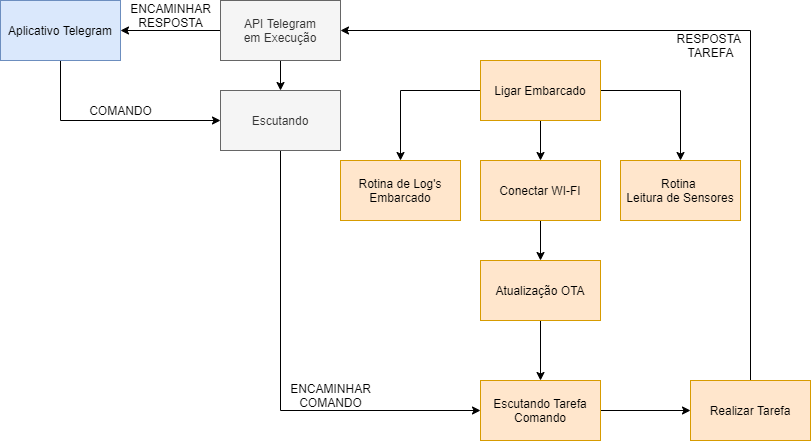

The diagram above was exported from draw.io. Its source (the exported page's mxGraphModel, read from the mxfile embedded in the PNG):
<mxGraphModel dx="1038" dy="580" grid="1" gridSize="10" guides="1" tooltips="1" connect="1" arrows="1" fold="1" page="1" pageScale="1" pageWidth="827" pageHeight="1169" math="0" shadow="0">
  <root>
    <mxCell id="0" />
    <mxCell id="1" parent="0" />
    <mxCell id="TiExdnOdM8nEo6c2MEU5-9" style="edgeStyle=orthogonalEdgeStyle;rounded=0;orthogonalLoop=1;jettySize=auto;html=1;exitX=0.5;exitY=1;exitDx=0;exitDy=0;entryX=0.5;entryY=0;entryDx=0;entryDy=0;" edge="1" parent="1" source="TiExdnOdM8nEo6c2MEU5-1" target="TiExdnOdM8nEo6c2MEU5-8">
      <mxGeometry relative="1" as="geometry" />
    </mxCell>
    <mxCell id="TiExdnOdM8nEo6c2MEU5-23" style="edgeStyle=orthogonalEdgeStyle;rounded=0;orthogonalLoop=1;jettySize=auto;html=1;exitX=0;exitY=0.5;exitDx=0;exitDy=0;entryX=1;entryY=0.5;entryDx=0;entryDy=0;" edge="1" parent="1" source="TiExdnOdM8nEo6c2MEU5-1" target="TiExdnOdM8nEo6c2MEU5-7">
      <mxGeometry relative="1" as="geometry" />
    </mxCell>
    <mxCell id="TiExdnOdM8nEo6c2MEU5-1" value="API Telegram&lt;br&gt;em Execução" style="rounded=0;whiteSpace=wrap;html=1;fillColor=#f5f5f5;strokeColor=#666666;fontColor=#333333;" vertex="1" parent="1">
      <mxGeometry x="230" y="40" width="120" height="60" as="geometry" />
    </mxCell>
    <mxCell id="TiExdnOdM8nEo6c2MEU5-4" value="" style="edgeStyle=orthogonalEdgeStyle;rounded=0;orthogonalLoop=1;jettySize=auto;html=1;" edge="1" parent="1" source="TiExdnOdM8nEo6c2MEU5-2" target="TiExdnOdM8nEo6c2MEU5-3">
      <mxGeometry relative="1" as="geometry" />
    </mxCell>
    <mxCell id="TiExdnOdM8nEo6c2MEU5-33" value="" style="edgeStyle=orthogonalEdgeStyle;rounded=0;orthogonalLoop=1;jettySize=auto;html=1;" edge="1" parent="1" source="TiExdnOdM8nEo6c2MEU5-2" target="TiExdnOdM8nEo6c2MEU5-32">
      <mxGeometry relative="1" as="geometry" />
    </mxCell>
    <mxCell id="TiExdnOdM8nEo6c2MEU5-36" style="edgeStyle=orthogonalEdgeStyle;rounded=0;orthogonalLoop=1;jettySize=auto;html=1;exitX=0;exitY=0.5;exitDx=0;exitDy=0;entryX=0.5;entryY=0;entryDx=0;entryDy=0;" edge="1" parent="1" source="TiExdnOdM8nEo6c2MEU5-2" target="TiExdnOdM8nEo6c2MEU5-34">
      <mxGeometry relative="1" as="geometry" />
    </mxCell>
    <mxCell id="TiExdnOdM8nEo6c2MEU5-2" value="Ligar Embarcado" style="rounded=0;whiteSpace=wrap;html=1;fillColor=#ffe6cc;strokeColor=#d79b00;" vertex="1" parent="1">
      <mxGeometry x="490" y="100" width="120" height="60" as="geometry" />
    </mxCell>
    <mxCell id="TiExdnOdM8nEo6c2MEU5-6" value="" style="edgeStyle=orthogonalEdgeStyle;rounded=0;orthogonalLoop=1;jettySize=auto;html=1;" edge="1" parent="1" source="TiExdnOdM8nEo6c2MEU5-3" target="TiExdnOdM8nEo6c2MEU5-5">
      <mxGeometry relative="1" as="geometry" />
    </mxCell>
    <mxCell id="TiExdnOdM8nEo6c2MEU5-3" value="Conectar WI-FI" style="rounded=0;whiteSpace=wrap;html=1;fillColor=#ffe6cc;strokeColor=#d79b00;" vertex="1" parent="1">
      <mxGeometry x="490" y="200" width="120" height="60" as="geometry" />
    </mxCell>
    <mxCell id="TiExdnOdM8nEo6c2MEU5-12" value="" style="edgeStyle=orthogonalEdgeStyle;rounded=0;orthogonalLoop=1;jettySize=auto;html=1;" edge="1" parent="1" source="TiExdnOdM8nEo6c2MEU5-5" target="TiExdnOdM8nEo6c2MEU5-11">
      <mxGeometry relative="1" as="geometry" />
    </mxCell>
    <mxCell id="TiExdnOdM8nEo6c2MEU5-5" value="Atualização OTA" style="rounded=0;whiteSpace=wrap;html=1;fillColor=#ffe6cc;strokeColor=#d79b00;" vertex="1" parent="1">
      <mxGeometry x="490" y="300" width="120" height="60" as="geometry" />
    </mxCell>
    <mxCell id="TiExdnOdM8nEo6c2MEU5-22" style="edgeStyle=orthogonalEdgeStyle;rounded=0;orthogonalLoop=1;jettySize=auto;html=1;exitX=0.5;exitY=1;exitDx=0;exitDy=0;entryX=0;entryY=0.5;entryDx=0;entryDy=0;" edge="1" parent="1" source="TiExdnOdM8nEo6c2MEU5-7" target="TiExdnOdM8nEo6c2MEU5-8">
      <mxGeometry relative="1" as="geometry" />
    </mxCell>
    <mxCell id="TiExdnOdM8nEo6c2MEU5-7" value="Aplicativo Telegram" style="rounded=0;whiteSpace=wrap;html=1;fillColor=#dae8fc;strokeColor=#6c8ebf;" vertex="1" parent="1">
      <mxGeometry x="10" y="40" width="120" height="60" as="geometry" />
    </mxCell>
    <mxCell id="TiExdnOdM8nEo6c2MEU5-24" style="edgeStyle=orthogonalEdgeStyle;rounded=0;orthogonalLoop=1;jettySize=auto;html=1;exitX=0.5;exitY=1;exitDx=0;exitDy=0;entryX=0;entryY=0.5;entryDx=0;entryDy=0;" edge="1" parent="1" source="TiExdnOdM8nEo6c2MEU5-8" target="TiExdnOdM8nEo6c2MEU5-11">
      <mxGeometry relative="1" as="geometry" />
    </mxCell>
    <mxCell id="TiExdnOdM8nEo6c2MEU5-8" value="Escutando" style="rounded=0;whiteSpace=wrap;html=1;fillColor=#f5f5f5;strokeColor=#666666;fontColor=#333333;" vertex="1" parent="1">
      <mxGeometry x="230" y="130" width="120" height="60" as="geometry" />
    </mxCell>
    <mxCell id="TiExdnOdM8nEo6c2MEU5-17" value="" style="edgeStyle=orthogonalEdgeStyle;rounded=0;orthogonalLoop=1;jettySize=auto;html=1;" edge="1" parent="1" source="TiExdnOdM8nEo6c2MEU5-11" target="TiExdnOdM8nEo6c2MEU5-16">
      <mxGeometry relative="1" as="geometry" />
    </mxCell>
    <mxCell id="TiExdnOdM8nEo6c2MEU5-11" value="Escutando Tarefa Comando" style="rounded=0;whiteSpace=wrap;html=1;fillColor=#ffe6cc;strokeColor=#d79b00;" vertex="1" parent="1">
      <mxGeometry x="490" y="420" width="120" height="60" as="geometry" />
    </mxCell>
    <mxCell id="TiExdnOdM8nEo6c2MEU5-28" style="edgeStyle=orthogonalEdgeStyle;rounded=0;orthogonalLoop=1;jettySize=auto;html=1;exitX=0.5;exitY=0;exitDx=0;exitDy=0;entryX=1;entryY=0.5;entryDx=0;entryDy=0;" edge="1" parent="1" source="TiExdnOdM8nEo6c2MEU5-16" target="TiExdnOdM8nEo6c2MEU5-1">
      <mxGeometry relative="1" as="geometry" />
    </mxCell>
    <mxCell id="TiExdnOdM8nEo6c2MEU5-16" value="Realizar Tarefa" style="whiteSpace=wrap;html=1;rounded=0;fillColor=#ffe6cc;strokeColor=#d79b00;" vertex="1" parent="1">
      <mxGeometry x="700" y="420" width="120" height="60" as="geometry" />
    </mxCell>
    <mxCell id="TiExdnOdM8nEo6c2MEU5-26" value="COMANDO" style="text;html=1;align=center;verticalAlign=middle;resizable=0;points=[];autosize=1;" vertex="1" parent="1">
      <mxGeometry x="90" y="140" width="80" height="20" as="geometry" />
    </mxCell>
    <mxCell id="TiExdnOdM8nEo6c2MEU5-27" value="ENCAMINHAR&lt;br&gt;COMANDO" style="text;html=1;align=center;verticalAlign=middle;resizable=0;points=[];autosize=1;" vertex="1" parent="1">
      <mxGeometry x="290" y="420" width="100" height="30" as="geometry" />
    </mxCell>
    <mxCell id="TiExdnOdM8nEo6c2MEU5-30" value="ENCAMINHAR&lt;br&gt;RESPOSTA" style="text;html=1;align=center;verticalAlign=middle;resizable=0;points=[];autosize=1;" vertex="1" parent="1">
      <mxGeometry x="130" y="40" width="100" height="30" as="geometry" />
    </mxCell>
    <mxCell id="TiExdnOdM8nEo6c2MEU5-31" value="RESPOSTA &lt;br&gt;TAREFA" style="text;html=1;align=center;verticalAlign=middle;resizable=0;points=[];autosize=1;" vertex="1" parent="1">
      <mxGeometry x="680" y="70" width="80" height="30" as="geometry" />
    </mxCell>
    <mxCell id="TiExdnOdM8nEo6c2MEU5-32" value="Rotina&amp;nbsp;&lt;br&gt;Leitura de Sensores" style="whiteSpace=wrap;html=1;rounded=0;strokeColor=#d79b00;fillColor=#ffe6cc;" vertex="1" parent="1">
      <mxGeometry x="630" y="200" width="120" height="60" as="geometry" />
    </mxCell>
    <mxCell id="TiExdnOdM8nEo6c2MEU5-34" value="Rotina de Log's&lt;br&gt;Embarcado" style="rounded=0;whiteSpace=wrap;html=1;fillColor=#ffe6cc;strokeColor=#d79b00;" vertex="1" parent="1">
      <mxGeometry x="350" y="200" width="120" height="60" as="geometry" />
    </mxCell>
  </root>
</mxGraphModel>